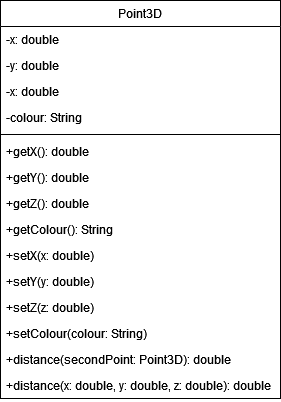

The diagram above was exported from draw.io. Its source (the exported page's mxGraphModel, read from the mxfile embedded in the PNG):
<mxGraphModel dx="921" dy="452" grid="1" gridSize="10" guides="1" tooltips="1" connect="1" arrows="1" fold="1" page="1" pageScale="1" pageWidth="827" pageHeight="1169" math="0" shadow="0">
  <root>
    <mxCell id="WIyWlLk6GJQsqaUBKTNV-0" />
    <mxCell id="WIyWlLk6GJQsqaUBKTNV-1" parent="WIyWlLk6GJQsqaUBKTNV-0" />
    <mxCell id="zkfFHV4jXpPFQw0GAbJ--0" value="Point3D" style="swimlane;fontStyle=0;align=center;verticalAlign=top;childLayout=stackLayout;horizontal=1;startSize=26;horizontalStack=0;resizeParent=1;resizeLast=0;collapsible=1;marginBottom=0;rounded=0;shadow=0;strokeWidth=1;" parent="WIyWlLk6GJQsqaUBKTNV-1" vertex="1">
      <mxGeometry x="280" y="140" width="280" height="398" as="geometry">
        <mxRectangle x="230" y="140" width="160" height="26" as="alternateBounds" />
      </mxGeometry>
    </mxCell>
    <mxCell id="zkfFHV4jXpPFQw0GAbJ--1" value="-x: double" style="text;align=left;verticalAlign=top;spacingLeft=4;spacingRight=4;overflow=hidden;rotatable=0;points=[[0,0.5],[1,0.5]];portConstraint=eastwest;" parent="zkfFHV4jXpPFQw0GAbJ--0" vertex="1">
      <mxGeometry y="26" width="280" height="26" as="geometry" />
    </mxCell>
    <mxCell id="zkfFHV4jXpPFQw0GAbJ--2" value="-y: double" style="text;align=left;verticalAlign=top;spacingLeft=4;spacingRight=4;overflow=hidden;rotatable=0;points=[[0,0.5],[1,0.5]];portConstraint=eastwest;rounded=0;shadow=0;html=0;" parent="zkfFHV4jXpPFQw0GAbJ--0" vertex="1">
      <mxGeometry y="52" width="280" height="26" as="geometry" />
    </mxCell>
    <mxCell id="zkfFHV4jXpPFQw0GAbJ--3" value="-x: double" style="text;align=left;verticalAlign=top;spacingLeft=4;spacingRight=4;overflow=hidden;rotatable=0;points=[[0,0.5],[1,0.5]];portConstraint=eastwest;rounded=0;shadow=0;html=0;" parent="zkfFHV4jXpPFQw0GAbJ--0" vertex="1">
      <mxGeometry y="78" width="280" height="26" as="geometry" />
    </mxCell>
    <mxCell id="4tGjGVXquRCrJMmNI3kL-2" value="-colour: String" style="text;align=left;verticalAlign=top;spacingLeft=4;spacingRight=4;overflow=hidden;rotatable=0;points=[[0,0.5],[1,0.5]];portConstraint=eastwest;rounded=0;shadow=0;html=0;" vertex="1" parent="zkfFHV4jXpPFQw0GAbJ--0">
      <mxGeometry y="104" width="280" height="26" as="geometry" />
    </mxCell>
    <mxCell id="zkfFHV4jXpPFQw0GAbJ--4" value="" style="line;html=1;strokeWidth=1;align=left;verticalAlign=middle;spacingTop=-1;spacingLeft=3;spacingRight=3;rotatable=0;labelPosition=right;points=[];portConstraint=eastwest;" parent="zkfFHV4jXpPFQw0GAbJ--0" vertex="1">
      <mxGeometry y="130" width="280" height="8" as="geometry" />
    </mxCell>
    <mxCell id="zkfFHV4jXpPFQw0GAbJ--5" value="+getX(): double" style="text;align=left;verticalAlign=top;spacingLeft=4;spacingRight=4;overflow=hidden;rotatable=0;points=[[0,0.5],[1,0.5]];portConstraint=eastwest;" parent="zkfFHV4jXpPFQw0GAbJ--0" vertex="1">
      <mxGeometry y="138" width="280" height="26" as="geometry" />
    </mxCell>
    <mxCell id="4tGjGVXquRCrJMmNI3kL-3" value="+getY(): double" style="text;align=left;verticalAlign=top;spacingLeft=4;spacingRight=4;overflow=hidden;rotatable=0;points=[[0,0.5],[1,0.5]];portConstraint=eastwest;" vertex="1" parent="zkfFHV4jXpPFQw0GAbJ--0">
      <mxGeometry y="164" width="280" height="26" as="geometry" />
    </mxCell>
    <mxCell id="4tGjGVXquRCrJMmNI3kL-4" value="+getZ(): double" style="text;align=left;verticalAlign=top;spacingLeft=4;spacingRight=4;overflow=hidden;rotatable=0;points=[[0,0.5],[1,0.5]];portConstraint=eastwest;" vertex="1" parent="zkfFHV4jXpPFQw0GAbJ--0">
      <mxGeometry y="190" width="280" height="26" as="geometry" />
    </mxCell>
    <mxCell id="4tGjGVXquRCrJMmNI3kL-6" value="+getColour(): String" style="text;align=left;verticalAlign=top;spacingLeft=4;spacingRight=4;overflow=hidden;rotatable=0;points=[[0,0.5],[1,0.5]];portConstraint=eastwest;" vertex="1" parent="zkfFHV4jXpPFQw0GAbJ--0">
      <mxGeometry y="216" width="280" height="26" as="geometry" />
    </mxCell>
    <mxCell id="4tGjGVXquRCrJMmNI3kL-5" value="+setX(x: double)" style="text;align=left;verticalAlign=top;spacingLeft=4;spacingRight=4;overflow=hidden;rotatable=0;points=[[0,0.5],[1,0.5]];portConstraint=eastwest;" vertex="1" parent="zkfFHV4jXpPFQw0GAbJ--0">
      <mxGeometry y="242" width="280" height="26" as="geometry" />
    </mxCell>
    <mxCell id="4tGjGVXquRCrJMmNI3kL-7" value="+setY(y: double)" style="text;align=left;verticalAlign=top;spacingLeft=4;spacingRight=4;overflow=hidden;rotatable=0;points=[[0,0.5],[1,0.5]];portConstraint=eastwest;" vertex="1" parent="zkfFHV4jXpPFQw0GAbJ--0">
      <mxGeometry y="268" width="280" height="26" as="geometry" />
    </mxCell>
    <mxCell id="4tGjGVXquRCrJMmNI3kL-20" value="+setZ(z: double)" style="text;align=left;verticalAlign=top;spacingLeft=4;spacingRight=4;overflow=hidden;rotatable=0;points=[[0,0.5],[1,0.5]];portConstraint=eastwest;" vertex="1" parent="zkfFHV4jXpPFQw0GAbJ--0">
      <mxGeometry y="294" width="280" height="26" as="geometry" />
    </mxCell>
    <mxCell id="4tGjGVXquRCrJMmNI3kL-21" value="+setColour(colour: String)" style="text;align=left;verticalAlign=top;spacingLeft=4;spacingRight=4;overflow=hidden;rotatable=0;points=[[0,0.5],[1,0.5]];portConstraint=eastwest;" vertex="1" parent="zkfFHV4jXpPFQw0GAbJ--0">
      <mxGeometry y="320" width="280" height="26" as="geometry" />
    </mxCell>
    <mxCell id="4tGjGVXquRCrJMmNI3kL-22" value="+distance(secondPoint: Point3D): double" style="text;align=left;verticalAlign=top;spacingLeft=4;spacingRight=4;overflow=hidden;rotatable=0;points=[[0,0.5],[1,0.5]];portConstraint=eastwest;" vertex="1" parent="zkfFHV4jXpPFQw0GAbJ--0">
      <mxGeometry y="346" width="280" height="26" as="geometry" />
    </mxCell>
    <mxCell id="4tGjGVXquRCrJMmNI3kL-23" value="+distance(x: double, y: double, z: double): double" style="text;align=left;verticalAlign=top;spacingLeft=4;spacingRight=4;overflow=hidden;rotatable=0;points=[[0,0.5],[1,0.5]];portConstraint=eastwest;" vertex="1" parent="zkfFHV4jXpPFQw0GAbJ--0">
      <mxGeometry y="372" width="280" height="26" as="geometry" />
    </mxCell>
  </root>
</mxGraphModel>